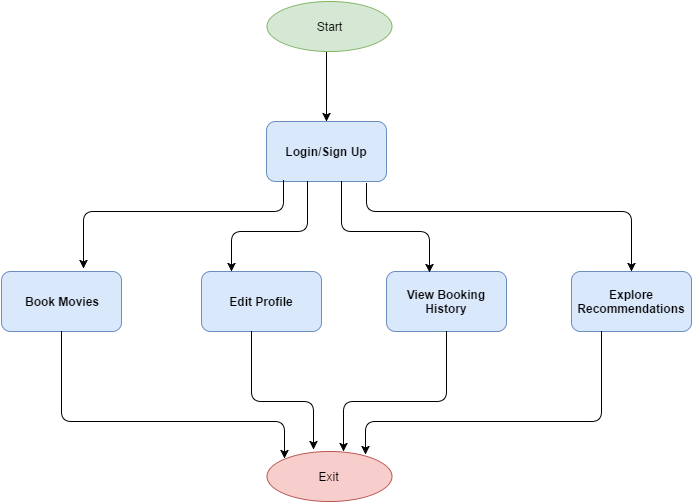

The diagram above was exported from draw.io. Its source (the exported page's mxGraphModel, read from the mxfile embedded in the PNG):
<mxGraphModel dx="794" dy="471" grid="1" gridSize="10" guides="1" tooltips="1" connect="1" arrows="1" fold="1" page="1" pageScale="1" pageWidth="850" pageHeight="1100" background="#ffffff" math="0" shadow="0">
  <root>
    <mxCell id="0" />
    <mxCell id="1" parent="0" />
    <mxCell id="7ec13b366c9b9f40-1" value="Start" style="ellipse;whiteSpace=wrap;html=1;strokeWidth=1;fillColor=#d5e8d4;strokeColor=#82b366;" vertex="1" parent="1">
      <mxGeometry x="365" y="10" width="125" height="50" as="geometry" />
    </mxCell>
    <mxCell id="7ec13b366c9b9f40-2" value="&lt;b&gt;Login/Sign Up&lt;/b&gt;" style="rounded=1;whiteSpace=wrap;html=1;strokeWidth=1;fillColor=#dae8fc;strokeColor=#6c8ebf;" vertex="1" parent="1">
      <mxGeometry x="365" y="130" width="120" height="60" as="geometry" />
    </mxCell>
    <mxCell id="7ec13b366c9b9f40-3" value="&lt;b&gt;Book Movies&lt;/b&gt;" style="rounded=1;whiteSpace=wrap;html=1;strokeWidth=1;fillColor=#dae8fc;strokeColor=#6c8ebf;" vertex="1" parent="1">
      <mxGeometry x="100" y="280" width="120" height="60" as="geometry" />
    </mxCell>
    <mxCell id="7ec13b366c9b9f40-4" value="&lt;b&gt;Edit Profile&lt;/b&gt;" style="rounded=1;whiteSpace=wrap;html=1;strokeWidth=1;fillColor=#dae8fc;strokeColor=#6c8ebf;" vertex="1" parent="1">
      <mxGeometry x="300" y="280" width="120" height="60" as="geometry" />
    </mxCell>
    <mxCell id="7ec13b366c9b9f40-5" value="&lt;b&gt;View Booking History&lt;/b&gt;" style="rounded=1;whiteSpace=wrap;html=1;strokeWidth=1;fillColor=#dae8fc;strokeColor=#6c8ebf;" vertex="1" parent="1">
      <mxGeometry x="485" y="280" width="120" height="60" as="geometry" />
    </mxCell>
    <mxCell id="7ec13b366c9b9f40-6" value="&lt;b&gt;Explore Recommendations&lt;/b&gt;" style="rounded=1;whiteSpace=wrap;html=1;strokeWidth=1;fillColor=#dae8fc;strokeColor=#6c8ebf;" vertex="1" parent="1">
      <mxGeometry x="670" y="280" width="120" height="60" as="geometry" />
    </mxCell>
    <mxCell id="7ec13b366c9b9f40-7" value="Exit" style="ellipse;whiteSpace=wrap;html=1;strokeWidth=1;fillColor=#f8cecc;strokeColor=#b85450;" vertex="1" parent="1">
      <mxGeometry x="365" y="460" width="125" height="50" as="geometry" />
    </mxCell>
    <mxCell id="7ec13b366c9b9f40-8" value="" style="edgeStyle=elbowEdgeStyle;elbow=vertical;endArrow=classic;html=1;entryX=0.683;entryY=-0.05;entryPerimeter=0;exitX=0.142;exitY=0.983;exitPerimeter=0;" edge="1" parent="1" source="7ec13b366c9b9f40-2" target="7ec13b366c9b9f40-3">
      <mxGeometry width="50" height="50" relative="1" as="geometry">
        <mxPoint x="330" y="240" as="sourcePoint" />
        <mxPoint x="380" y="190" as="targetPoint" />
        <Array as="points">
          <mxPoint x="290" y="220" />
        </Array>
      </mxGeometry>
    </mxCell>
    <mxCell id="7ec13b366c9b9f40-9" value="" style="edgeStyle=elbowEdgeStyle;elbow=vertical;endArrow=classic;html=1;entryX=0.25;entryY=0;exitX=0.342;exitY=1;exitPerimeter=0;" edge="1" parent="1" source="7ec13b366c9b9f40-2" target="7ec13b366c9b9f40-4">
      <mxGeometry width="50" height="50" relative="1" as="geometry">
        <mxPoint x="350" y="270" as="sourcePoint" />
        <mxPoint x="400" y="220" as="targetPoint" />
        <Array as="points">
          <mxPoint x="420" y="240" />
        </Array>
      </mxGeometry>
    </mxCell>
    <mxCell id="7ec13b366c9b9f40-10" value="" style="edgeStyle=elbowEdgeStyle;elbow=vertical;endArrow=classic;html=1;entryX=0.358;entryY=0.017;entryPerimeter=0;" edge="1" parent="1" target="7ec13b366c9b9f40-5">
      <mxGeometry width="50" height="50" relative="1" as="geometry">
        <mxPoint x="440" y="190" as="sourcePoint" />
        <mxPoint x="475" y="210" as="targetPoint" />
        <Array as="points">
          <mxPoint x="470" y="240" />
          <mxPoint x="460" y="240" />
        </Array>
      </mxGeometry>
    </mxCell>
    <mxCell id="7ec13b366c9b9f40-11" value="" style="edgeStyle=elbowEdgeStyle;elbow=vertical;endArrow=classic;html=1;entryX=0.5;entryY=0;exitX=0.833;exitY=1.033;exitPerimeter=0;" edge="1" parent="1" source="7ec13b366c9b9f40-2" target="7ec13b366c9b9f40-6">
      <mxGeometry width="50" height="50" relative="1" as="geometry">
        <mxPoint x="480" y="200" as="sourcePoint" />
        <mxPoint x="620" y="200" as="targetPoint" />
        <Array as="points">
          <mxPoint x="600" y="220" />
        </Array>
      </mxGeometry>
    </mxCell>
    <mxCell id="7ec13b366c9b9f40-13" value="" style="edgeStyle=elbowEdgeStyle;elbow=vertical;endArrow=classic;html=1;exitX=0.5;exitY=1;entryX=0;entryY=0;" edge="1" parent="1" source="7ec13b366c9b9f40-3" target="7ec13b366c9b9f40-7">
      <mxGeometry width="50" height="50" relative="1" as="geometry">
        <mxPoint x="300" y="450" as="sourcePoint" />
        <mxPoint x="380" y="460" as="targetPoint" />
        <Array as="points">
          <mxPoint x="280" y="430" />
        </Array>
      </mxGeometry>
    </mxCell>
    <mxCell id="7ec13b366c9b9f40-15" value="" style="edgeStyle=elbowEdgeStyle;elbow=vertical;endArrow=classic;html=1;exitX=0.5;exitY=1;entryX=0.616;entryY=0;entryPerimeter=0;" edge="1" parent="1" source="7ec13b366c9b9f40-5" target="7ec13b366c9b9f40-7">
      <mxGeometry width="50" height="50" relative="1" as="geometry">
        <mxPoint x="545" y="440" as="sourcePoint" />
        <mxPoint x="595" y="390" as="targetPoint" />
        <Array as="points">
          <mxPoint x="500" y="410" />
        </Array>
      </mxGeometry>
    </mxCell>
    <mxCell id="7ec13b366c9b9f40-16" value="" style="edgeStyle=elbowEdgeStyle;elbow=vertical;endArrow=classic;html=1;exitX=0.25;exitY=1;entryX=0.792;entryY=0.06;entryPerimeter=0;" edge="1" parent="1" source="7ec13b366c9b9f40-6" target="7ec13b366c9b9f40-7">
      <mxGeometry width="50" height="50" relative="1" as="geometry">
        <mxPoint x="705" y="410" as="sourcePoint" />
        <mxPoint x="755" y="360" as="targetPoint" />
        <Array as="points">
          <mxPoint x="620" y="430" />
        </Array>
      </mxGeometry>
    </mxCell>
    <mxCell id="7ec13b366c9b9f40-17" value="" style="edgeStyle=elbowEdgeStyle;elbow=vertical;endArrow=classic;html=1;exitX=0.417;exitY=1;exitPerimeter=0;entryX=0.376;entryY=-0.04;entryPerimeter=0;" edge="1" parent="1" source="7ec13b366c9b9f40-4" target="7ec13b366c9b9f40-7">
      <mxGeometry width="50" height="50" relative="1" as="geometry">
        <mxPoint x="370" y="400" as="sourcePoint" />
        <mxPoint x="420" y="350" as="targetPoint" />
        <Array as="points">
          <mxPoint x="380" y="410" />
        </Array>
      </mxGeometry>
    </mxCell>
    <mxCell id="7ec13b366c9b9f40-21" value="" style="endArrow=classic;html=1;entryX=0.5;entryY=0;" edge="1" parent="1" target="7ec13b366c9b9f40-2">
      <mxGeometry width="50" height="50" relative="1" as="geometry">
        <mxPoint x="425" y="61" as="sourcePoint" />
        <mxPoint x="450" y="70" as="targetPoint" />
      </mxGeometry>
    </mxCell>
  </root>
</mxGraphModel>